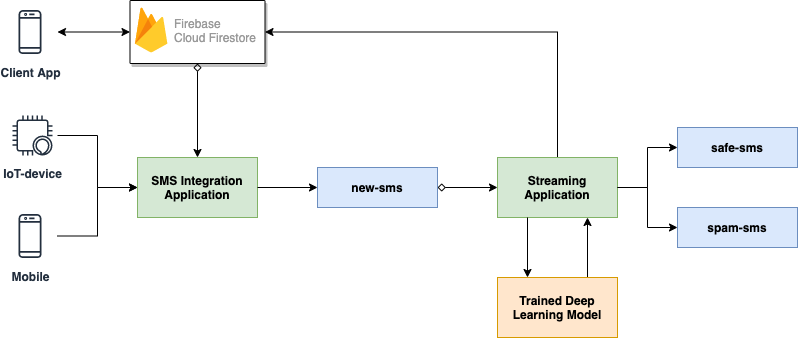

The diagram above was exported from draw.io. Its source (the exported page's mxGraphModel, read from the mxfile embedded in the PNG):
<mxGraphModel dx="1106" dy="746" grid="1" gridSize="10" guides="1" tooltips="1" connect="1" arrows="1" fold="1" page="1" pageScale="1" pageWidth="827" pageHeight="1169" math="0" shadow="0">
  <root>
    <mxCell id="0" />
    <mxCell id="1" parent="0" />
    <mxCell id="hjNwLrBmwpGUl1LpIUfV-1" value="IoT-device" style="outlineConnect=0;fontColor=#232F3E;gradientColor=none;strokeColor=#232F3E;dashed=0;verticalLabelPosition=bottom;verticalAlign=top;align=center;html=1;fontSize=12;fontStyle=1;aspect=fixed;shape=mxgraph.aws4.resourceIcon;resIcon=mxgraph.aws4.alexa_enabled_device;fillColor=none;" parent="1" vertex="1">
      <mxGeometry x="15" y="120" width="50" height="50" as="geometry" />
    </mxCell>
    <mxCell id="hjNwLrBmwpGUl1LpIUfV-2" value="Mobile" style="outlineConnect=0;fontColor=#232F3E;gradientColor=none;strokeColor=#232F3E;dashed=0;verticalLabelPosition=bottom;verticalAlign=top;align=center;html=1;fontSize=12;fontStyle=1;aspect=fixed;shape=mxgraph.aws4.resourceIcon;resIcon=mxgraph.aws4.mobile_client;fillColor=none;" parent="1" vertex="1">
      <mxGeometry x="10" y="218" width="55" height="55" as="geometry" />
    </mxCell>
    <mxCell id="hjNwLrBmwpGUl1LpIUfV-5" style="edgeStyle=orthogonalEdgeStyle;rounded=0;orthogonalLoop=1;jettySize=auto;html=1;exitX=0;exitY=0.5;exitDx=0;exitDy=0;endArrow=none;endFill=0;startArrow=classic;startFill=1;" parent="1" source="hjNwLrBmwpGUl1LpIUfV-3" target="hjNwLrBmwpGUl1LpIUfV-2" edge="1">
      <mxGeometry relative="1" as="geometry" />
    </mxCell>
    <mxCell id="hjNwLrBmwpGUl1LpIUfV-6" style="edgeStyle=orthogonalEdgeStyle;rounded=0;orthogonalLoop=1;jettySize=auto;html=1;exitX=0;exitY=0.5;exitDx=0;exitDy=0;startArrow=classic;startFill=1;endArrow=none;endFill=0;" parent="1" source="hjNwLrBmwpGUl1LpIUfV-3" target="hjNwLrBmwpGUl1LpIUfV-1" edge="1">
      <mxGeometry relative="1" as="geometry" />
    </mxCell>
    <mxCell id="IVwrNbdzhuNA0E-7eJjF-6" style="edgeStyle=orthogonalEdgeStyle;rounded=0;orthogonalLoop=1;jettySize=auto;html=1;exitX=0.5;exitY=0;exitDx=0;exitDy=0;entryX=0.5;entryY=1;entryDx=0;entryDy=0;startArrow=classic;startFill=1;endArrow=diamond;endFill=0;" edge="1" parent="1" source="hjNwLrBmwpGUl1LpIUfV-3" target="IVwrNbdzhuNA0E-7eJjF-2">
      <mxGeometry relative="1" as="geometry" />
    </mxCell>
    <mxCell id="hjNwLrBmwpGUl1LpIUfV-3" value="SMS Integration Application" style="rounded=0;whiteSpace=wrap;html=1;fillColor=#d5e8d4;strokeColor=#82b366;fontStyle=1" parent="1" vertex="1">
      <mxGeometry x="145" y="167" width="120" height="60" as="geometry" />
    </mxCell>
    <mxCell id="hjNwLrBmwpGUl1LpIUfV-8" style="edgeStyle=orthogonalEdgeStyle;rounded=0;orthogonalLoop=1;jettySize=auto;html=1;exitX=0;exitY=0.5;exitDx=0;exitDy=0;entryX=1;entryY=0.5;entryDx=0;entryDy=0;startArrow=classic;startFill=1;endArrow=none;endFill=0;" parent="1" source="hjNwLrBmwpGUl1LpIUfV-7" target="hjNwLrBmwpGUl1LpIUfV-3" edge="1">
      <mxGeometry relative="1" as="geometry" />
    </mxCell>
    <mxCell id="hjNwLrBmwpGUl1LpIUfV-7" value="new-sms" style="rounded=0;whiteSpace=wrap;html=1;fillColor=#dae8fc;strokeColor=#6c8ebf;fontStyle=1" parent="1" vertex="1">
      <mxGeometry x="325" y="177" width="120" height="40" as="geometry" />
    </mxCell>
    <mxCell id="hjNwLrBmwpGUl1LpIUfV-13" style="edgeStyle=orthogonalEdgeStyle;rounded=0;orthogonalLoop=1;jettySize=auto;html=1;exitX=0.75;exitY=1;exitDx=0;exitDy=0;entryX=0.75;entryY=0;entryDx=0;entryDy=0;startArrow=classic;startFill=1;endArrow=none;endFill=0;" parent="1" source="hjNwLrBmwpGUl1LpIUfV-9" target="hjNwLrBmwpGUl1LpIUfV-10" edge="1">
      <mxGeometry relative="1" as="geometry" />
    </mxCell>
    <mxCell id="hjNwLrBmwpGUl1LpIUfV-14" style="edgeStyle=orthogonalEdgeStyle;rounded=0;orthogonalLoop=1;jettySize=auto;html=1;exitX=0;exitY=0.5;exitDx=0;exitDy=0;entryX=1;entryY=0.5;entryDx=0;entryDy=0;startArrow=classic;startFill=1;endArrow=diamond;endFill=0;" parent="1" source="hjNwLrBmwpGUl1LpIUfV-9" target="hjNwLrBmwpGUl1LpIUfV-7" edge="1">
      <mxGeometry relative="1" as="geometry" />
    </mxCell>
    <mxCell id="IVwrNbdzhuNA0E-7eJjF-7" style="edgeStyle=orthogonalEdgeStyle;rounded=0;orthogonalLoop=1;jettySize=auto;html=1;exitX=0.5;exitY=0;exitDx=0;exitDy=0;entryX=1;entryY=0.5;entryDx=0;entryDy=0;startArrow=none;startFill=0;endArrow=classic;endFill=1;" edge="1" parent="1" source="hjNwLrBmwpGUl1LpIUfV-9" target="IVwrNbdzhuNA0E-7eJjF-2">
      <mxGeometry relative="1" as="geometry" />
    </mxCell>
    <mxCell id="hjNwLrBmwpGUl1LpIUfV-9" value="Streaming Application" style="rounded=0;whiteSpace=wrap;html=1;fillColor=#d5e8d4;strokeColor=#82b366;fontStyle=1" parent="1" vertex="1">
      <mxGeometry x="505" y="167" width="120" height="60" as="geometry" />
    </mxCell>
    <mxCell id="hjNwLrBmwpGUl1LpIUfV-12" style="edgeStyle=orthogonalEdgeStyle;rounded=0;orthogonalLoop=1;jettySize=auto;html=1;exitX=0.25;exitY=0;exitDx=0;exitDy=0;entryX=0.25;entryY=1;entryDx=0;entryDy=0;startArrow=classic;startFill=1;endArrow=none;endFill=0;" parent="1" source="hjNwLrBmwpGUl1LpIUfV-10" target="hjNwLrBmwpGUl1LpIUfV-9" edge="1">
      <mxGeometry relative="1" as="geometry" />
    </mxCell>
    <mxCell id="hjNwLrBmwpGUl1LpIUfV-10" value="Trained Deep Learning Model" style="rounded=0;whiteSpace=wrap;html=1;fillColor=#ffe6cc;strokeColor=#d79b00;fontStyle=1" parent="1" vertex="1">
      <mxGeometry x="505" y="287" width="120" height="60" as="geometry" />
    </mxCell>
    <mxCell id="hjNwLrBmwpGUl1LpIUfV-17" style="edgeStyle=orthogonalEdgeStyle;rounded=0;orthogonalLoop=1;jettySize=auto;html=1;exitX=0;exitY=0.5;exitDx=0;exitDy=0;entryX=1;entryY=0.5;entryDx=0;entryDy=0;startArrow=classic;startFill=1;endArrow=none;endFill=0;" parent="1" source="hjNwLrBmwpGUl1LpIUfV-15" target="hjNwLrBmwpGUl1LpIUfV-9" edge="1">
      <mxGeometry relative="1" as="geometry" />
    </mxCell>
    <mxCell id="hjNwLrBmwpGUl1LpIUfV-15" value="safe-sms" style="rounded=0;whiteSpace=wrap;html=1;fillColor=#dae8fc;strokeColor=#6c8ebf;fontStyle=1" parent="1" vertex="1">
      <mxGeometry x="685" y="137" width="120" height="40" as="geometry" />
    </mxCell>
    <mxCell id="hjNwLrBmwpGUl1LpIUfV-18" style="edgeStyle=orthogonalEdgeStyle;rounded=0;orthogonalLoop=1;jettySize=auto;html=1;exitX=0;exitY=0.5;exitDx=0;exitDy=0;entryX=1;entryY=0.5;entryDx=0;entryDy=0;startArrow=classic;startFill=1;endArrow=none;endFill=0;" parent="1" source="hjNwLrBmwpGUl1LpIUfV-16" target="hjNwLrBmwpGUl1LpIUfV-9" edge="1">
      <mxGeometry relative="1" as="geometry" />
    </mxCell>
    <mxCell id="hjNwLrBmwpGUl1LpIUfV-16" value="spam-sms" style="rounded=0;whiteSpace=wrap;html=1;fillColor=#dae8fc;strokeColor=#6c8ebf;fontStyle=1" parent="1" vertex="1">
      <mxGeometry x="685" y="217" width="120" height="40" as="geometry" />
    </mxCell>
    <mxCell id="IVwrNbdzhuNA0E-7eJjF-1" value="Client App" style="outlineConnect=0;fontColor=#232F3E;gradientColor=none;strokeColor=#232F3E;dashed=0;verticalLabelPosition=bottom;verticalAlign=top;align=center;html=1;fontSize=12;fontStyle=1;aspect=fixed;shape=mxgraph.aws4.resourceIcon;resIcon=mxgraph.aws4.mobile_client;fillColor=none;" vertex="1" parent="1">
      <mxGeometry x="10" y="14" width="55" height="55" as="geometry" />
    </mxCell>
    <mxCell id="IVwrNbdzhuNA0E-7eJjF-5" style="edgeStyle=orthogonalEdgeStyle;rounded=0;orthogonalLoop=1;jettySize=auto;html=1;exitX=0;exitY=0.5;exitDx=0;exitDy=0;endArrow=classic;endFill=1;startArrow=classic;startFill=1;" edge="1" parent="1" source="IVwrNbdzhuNA0E-7eJjF-2" target="IVwrNbdzhuNA0E-7eJjF-1">
      <mxGeometry relative="1" as="geometry" />
    </mxCell>
    <mxCell id="IVwrNbdzhuNA0E-7eJjF-2" value="" style="shadow=1;strokeWidth=1;rounded=1;absoluteArcSize=1;arcSize=2;" vertex="1" parent="1">
      <mxGeometry x="137.5" y="10" width="135" height="63" as="geometry" />
    </mxCell>
    <mxCell id="IVwrNbdzhuNA0E-7eJjF-3" value="Firebase&lt;br&gt;Cloud Firestore" style="dashed=0;connectable=0;html=1;fillColor=#5184F3;strokeColor=none;shape=mxgraph.gcp2.firebase;part=1;labelPosition=right;verticalLabelPosition=middle;align=left;verticalAlign=middle;spacingLeft=5;fontColor=#999999;fontSize=12;" vertex="1" parent="IVwrNbdzhuNA0E-7eJjF-2">
      <mxGeometry width="32.4" height="45" relative="1" as="geometry">
        <mxPoint x="5" y="7" as="offset" />
      </mxGeometry>
    </mxCell>
  </root>
</mxGraphModel>